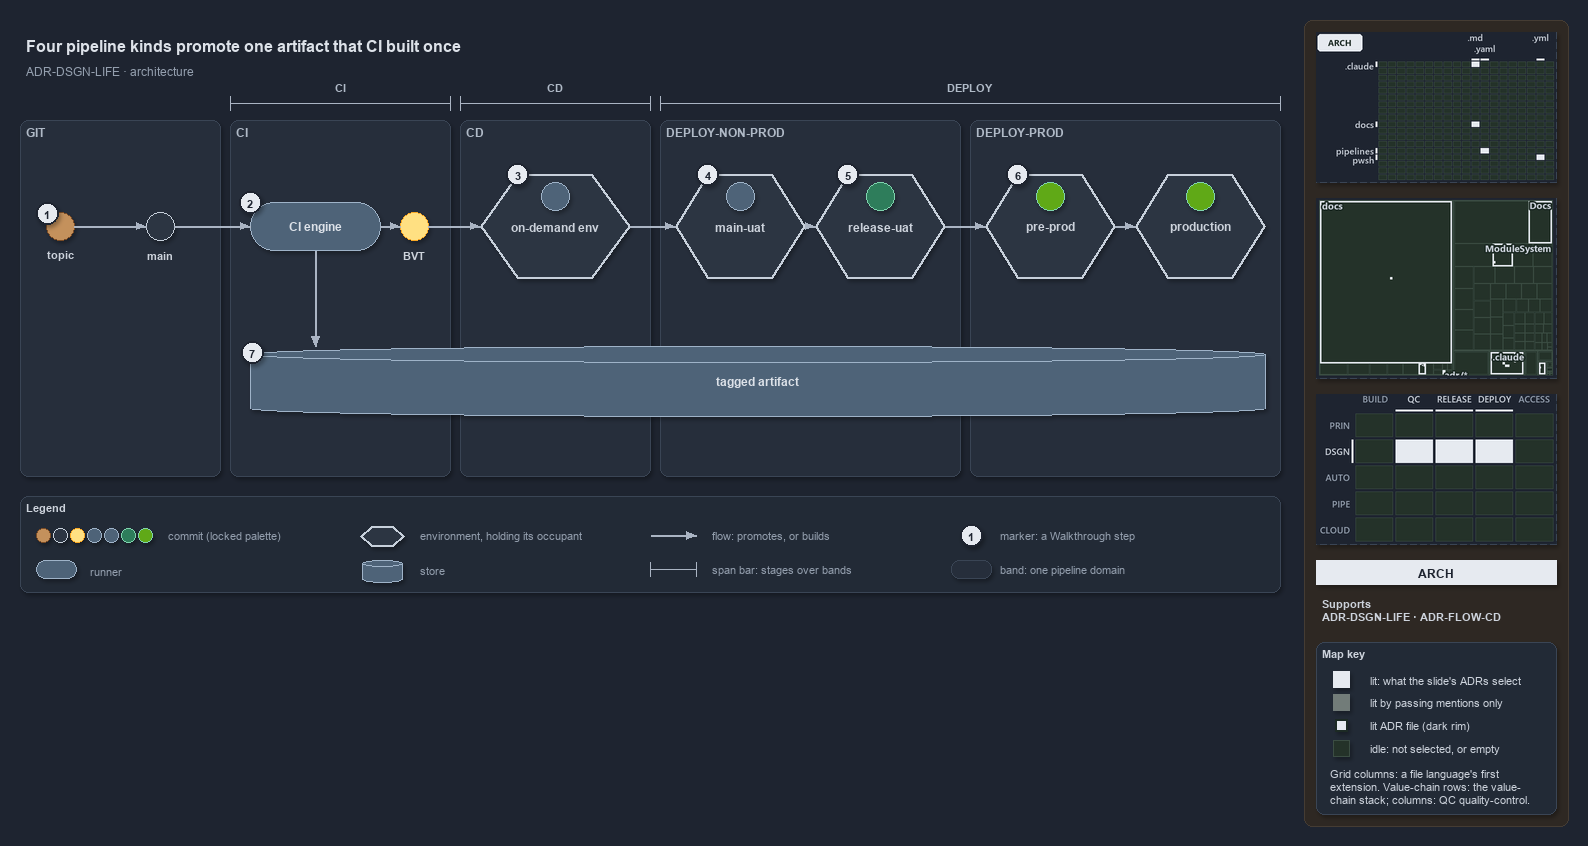

The diagram above was exported from draw.io. Its source (the exported page's mxGraphModel, read from the mxfile embedded in the PNG):
<mxGraphModel dx="1024" dy="768" grid="0" gridSize="10" guides="1" tooltips="1" connect="1" arrows="1" fold="1" page="1" pageScale="1" pageWidth="1572" pageHeight="600" background="#1E2430" math="0" shadow="1">
  <root>
    <mxCell id="0" />
    <mxCell id="1" parent="0" />
    <mxCell id="sidebar-bg" value="" style="rounded=1;arcSize=2;html=1;fillColor=#2E2823;strokeColor=#453C33;shadow=0;" vertex="1" parent="1">
      <mxGeometry x="1304" y="4" width="264" height="806" as="geometry" />
    </mxCell>
    <mxCell id="title" value="Four pipeline kinds promote one artifact that CI built once" style="text;html=1;align=left;verticalAlign=middle;fontSize=16;fontStyle=1;fontColor=#DDE2E9;" vertex="1" parent="1">
      <mxGeometry x="20" y="14" width="1260" height="30" as="geometry" />
    </mxCell>
    <mxCell id="subtitle" value="ADR-DSGN-LIFE &amp;#183; architecture" style="text;html=1;align=left;verticalAlign=middle;fontSize=12;fontColor=#949FAE;" vertex="1" parent="1">
      <mxGeometry x="20" y="44" width="1240" height="20" as="geometry" />
    </mxCell>
    <mxCell id="span-ci" value="" style="shape=crossbar;whiteSpace=wrap;html=1;rounded=1;fillColor=none;strokeColor=#AAB4C3;strokeWidth=1.5;" vertex="1" parent="1">
      <mxGeometry x="230" y="80" width="220" height="14" as="geometry" />
    </mxCell>
    <mxCell id="span-ci-label" value="CI" style="text;html=1;align=center;verticalAlign=middle;fontSize=11;fontStyle=1;fontColor=#B0BAC7;labelBackgroundColor=#262E3B;" vertex="1" parent="1">
      <mxGeometry x="305" y="62" width="70" height="16" as="geometry" />
    </mxCell>
    <mxCell id="span-cd" value="" style="shape=crossbar;whiteSpace=wrap;html=1;rounded=1;fillColor=none;strokeColor=#AAB4C3;strokeWidth=1.5;" vertex="1" parent="1">
      <mxGeometry x="460" y="80" width="190" height="14" as="geometry" />
    </mxCell>
    <mxCell id="span-cd-label" value="CD" style="text;html=1;align=center;verticalAlign=middle;fontSize=11;fontStyle=1;fontColor=#B0BAC7;labelBackgroundColor=#262E3B;" vertex="1" parent="1">
      <mxGeometry x="520" y="62" width="70" height="16" as="geometry" />
    </mxCell>
    <mxCell id="span-deploy" value="" style="shape=crossbar;whiteSpace=wrap;html=1;rounded=1;fillColor=none;strokeColor=#AAB4C3;strokeWidth=1.5;" vertex="1" parent="1">
      <mxGeometry x="660" y="80" width="620" height="14" as="geometry" />
    </mxCell>
    <mxCell id="span-deploy-label" value="DEPLOY" style="text;html=1;align=center;verticalAlign=middle;fontSize=11;fontStyle=1;fontColor=#B0BAC7;labelBackgroundColor=#262E3B;" vertex="1" parent="1">
      <mxGeometry x="935" y="62" width="70" height="16" as="geometry" />
    </mxCell>
    <mxCell id="band-git" value="GIT" style="rounded=1;html=1;arcSize=3;fillColor=#262E3B;strokeColor=#3A4555;verticalAlign=top;align=left;spacingLeft=8;fontStyle=1;fontSize=12;fontColor=#B0BAC7;" vertex="1" parent="1">
      <mxGeometry x="20" y="104" width="200" height="356" as="geometry" />
    </mxCell>
    <mxCell id="band-ci" value="CI" style="rounded=1;html=1;arcSize=3;fillColor=#262E3B;strokeColor=#3A4555;verticalAlign=top;align=left;spacingLeft=8;fontStyle=1;fontSize=12;fontColor=#B0BAC7;" vertex="1" parent="1">
      <mxGeometry x="230" y="104" width="220" height="356" as="geometry" />
    </mxCell>
    <mxCell id="band-cd" value="CD" style="rounded=1;html=1;arcSize=3;fillColor=#262E3B;strokeColor=#3A4555;verticalAlign=top;align=left;spacingLeft=8;fontStyle=1;fontSize=12;fontColor=#B0BAC7;" vertex="1" parent="1">
      <mxGeometry x="460" y="104" width="190" height="356" as="geometry" />
    </mxCell>
    <mxCell id="band-nonprod" value="DEPLOY-NON-PROD" style="rounded=1;html=1;arcSize=3;fillColor=#262E3B;strokeColor=#3A4555;verticalAlign=top;align=left;spacingLeft=8;fontStyle=1;fontSize=12;fontColor=#B0BAC7;" vertex="1" parent="1">
      <mxGeometry x="660" y="104" width="300" height="356" as="geometry" />
    </mxCell>
    <mxCell id="band-prod" value="DEPLOY-PROD" style="rounded=1;html=1;arcSize=3;fillColor=#262E3B;strokeColor=#3A4555;verticalAlign=top;align=left;spacingLeft=8;fontStyle=1;fontSize=12;fontColor=#B0BAC7;" vertex="1" parent="1">
      <mxGeometry x="970" y="104" width="310" height="356" as="geometry" />
    </mxCell>
    <mxCell id="dot-topic" value="" style="ellipse;html=1;fillColor=#C4915C;strokeColor=#7A4B25;strokeWidth=1.5;fontStyle=1;fontSize=11;fontColor=#CDD3DC;" vertex="1" parent="1">
      <mxGeometry x="46" y="196" width="28" height="28" as="geometry" />
    </mxCell>
    <mxCell id="dot-topic-name" value="topic" style="text;html=1;align=center;verticalAlign=middle;fontSize=11;fontStyle=1;fontColor=#CDD3DC;" vertex="1" parent="1">
      <mxGeometry x="30" y="230" width="60" height="16" as="geometry" />
    </mxCell>
    <mxCell id="dot-main" value="" style="ellipse;html=1;fillColor=#2C3542;strokeColor=#C7D0DB;strokeWidth=1.5;fontStyle=1;fontSize=11;fontColor=#CDD3DC;" vertex="1" parent="1">
      <mxGeometry x="146" y="196" width="28" height="28" as="geometry" />
    </mxCell>
    <mxCell id="dot-main-name" value="main" style="text;html=1;align=center;verticalAlign=middle;fontSize=11;fontStyle=1;fontColor=#CDD3DC;" vertex="1" parent="1">
      <mxGeometry x="115" y="230" width="90" height="16" as="geometry" />
    </mxCell>
    <mxCell id="run-ci" value="&lt;b&gt;CI engine&lt;/b&gt;" style="rounded=1;arcSize=50;whiteSpace=wrap;html=1;fillColor=#4E6378;strokeColor=#9FB3C8;fontColor=#DDE2E9;fontSize=12;" vertex="1" parent="1">
      <mxGeometry x="250" y="186" width="130" height="48" as="geometry" />
    </mxCell>
    <mxCell id="dot-bvt" value="" style="ellipse;html=1;fillColor=#FFE082;strokeColor=#F9A825;strokeWidth=1.5;fontStyle=1;fontSize=11;fontColor=#CDD3DC;" vertex="1" parent="1">
      <mxGeometry x="400" y="196" width="28" height="28" as="geometry" />
    </mxCell>
    <mxCell id="dot-bvt-name" value="BVT" style="text;html=1;align=center;verticalAlign=middle;fontSize=11;fontStyle=1;fontColor=#CDD3DC;" vertex="1" parent="1">
      <mxGeometry x="369" y="230" width="90" height="16" as="geometry" />
    </mxCell>
    <mxCell id="env-ondemand" value="&lt;b&gt;on-demand env&lt;/b&gt;" style="shape=hexagon;perimeter=hexagonPerimeter2;whiteSpace=wrap;html=1;fillColor=#2C3542;strokeColor=#C7D0DB;strokeWidth=2;fontColor=#CDD3DC;fontSize=12;" vertex="1" parent="1">
      <mxGeometry x="480" y="158" width="150" height="104" as="geometry" />
    </mxCell>
    <mxCell id="env-ondemand-occupant" value="" style="ellipse;html=1;fillColor=#4E6378;strokeColor=#9FB3C8;strokeWidth=1.5;fontStyle=1;fontSize=11;fontColor=#CDD3DC;" vertex="1" parent="1">
      <mxGeometry x="541" y="166" width="28" height="28" as="geometry" />
    </mxCell>
    <mxCell id="env-mainuat" value="&lt;b&gt;main-uat&lt;/b&gt;" style="shape=hexagon;perimeter=hexagonPerimeter2;whiteSpace=wrap;html=1;fillColor=#2C3542;strokeColor=#C7D0DB;strokeWidth=2;fontColor=#CDD3DC;fontSize=12;" vertex="1" parent="1">
      <mxGeometry x="675" y="158" width="130" height="104" as="geometry" />
    </mxCell>
    <mxCell id="env-mainuat-occupant" value="" style="ellipse;html=1;fillColor=#4E6378;strokeColor=#9FB3C8;strokeWidth=1.5;fontStyle=1;fontSize=11;fontColor=#CDD3DC;" vertex="1" parent="1">
      <mxGeometry x="726" y="166" width="28" height="28" as="geometry" />
    </mxCell>
    <mxCell id="env-releaseuat" value="&lt;b&gt;release-uat&lt;/b&gt;" style="shape=hexagon;perimeter=hexagonPerimeter2;whiteSpace=wrap;html=1;fillColor=#2C3542;strokeColor=#C7D0DB;strokeWidth=2;fontColor=#CDD3DC;fontSize=12;" vertex="1" parent="1">
      <mxGeometry x="815" y="158" width="130" height="104" as="geometry" />
    </mxCell>
    <mxCell id="env-releaseuat-occupant" value="" style="ellipse;html=1;fillColor=#2E7D5B;strokeColor=#7FD3AE;strokeWidth=1.5;fontStyle=1;fontSize=11;fontColor=#CDD3DC;" vertex="1" parent="1">
      <mxGeometry x="866" y="166" width="28" height="28" as="geometry" />
    </mxCell>
    <mxCell id="env-preprod" value="&lt;b&gt;pre-prod&lt;/b&gt;" style="shape=hexagon;perimeter=hexagonPerimeter2;whiteSpace=wrap;html=1;fillColor=#2C3542;strokeColor=#C7D0DB;strokeWidth=2;fontColor=#CDD3DC;fontSize=12;" vertex="1" parent="1">
      <mxGeometry x="985" y="158" width="130" height="104" as="geometry" />
    </mxCell>
    <mxCell id="env-preprod-occupant" value="" style="ellipse;html=1;fillColor=#60a917;strokeColor=#7FD3AE;strokeWidth=1.5;fontStyle=1;fontSize=11;fontColor=#CDD3DC;" vertex="1" parent="1">
      <mxGeometry x="1036" y="166" width="28" height="28" as="geometry" />
    </mxCell>
    <mxCell id="env-production" value="&lt;b&gt;production&lt;/b&gt;" style="shape=hexagon;perimeter=hexagonPerimeter2;whiteSpace=wrap;html=1;fillColor=#2C3542;strokeColor=#C7D0DB;strokeWidth=2;fontColor=#CDD3DC;fontSize=12;" vertex="1" parent="1">
      <mxGeometry x="1135" y="158" width="130" height="104" as="geometry" />
    </mxCell>
    <mxCell id="env-production-occupant" value="" style="ellipse;html=1;fillColor=#60a917;strokeColor=#7FD3AE;strokeWidth=1.5;fontStyle=1;fontSize=11;fontColor=#CDD3DC;" vertex="1" parent="1">
      <mxGeometry x="1186" y="166" width="28" height="28" as="geometry" />
    </mxCell>
    <mxCell id="store-artifact" value="&lt;b&gt;tagged artifact&lt;/b&gt;" style="shape=cylinder3;boundedLbl=1;backgroundOutline=1;size=8;whiteSpace=wrap;html=1;fillColor=#4E6378;strokeColor=#9FB3C8;fontColor=#DDE2E9;fontSize=12;" vertex="1" parent="1">
      <mxGeometry x="250" y="330" width="1015" height="70" as="geometry" />
    </mxCell>
    <mxCell id="edge-topic-main" value="" style="edgeStyle=orthogonalEdgeStyle;rounded=1;html=1;fontSize=11;endArrow=block;strokeColor=#AAB4C3;fontColor=#CDD3DC;shadow=0;" edge="1" parent="1" source="dot-topic" target="dot-main">
      <mxGeometry relative="1" as="geometry" />
    </mxCell>
    <mxCell id="edge-main-ci" value="" style="edgeStyle=orthogonalEdgeStyle;rounded=1;html=1;fontSize=11;endArrow=block;strokeColor=#AAB4C3;fontColor=#CDD3DC;shadow=0;" edge="1" parent="1" source="dot-main" target="run-ci">
      <mxGeometry relative="1" as="geometry" />
    </mxCell>
    <mxCell id="edge-ci-bvt" value="" style="edgeStyle=orthogonalEdgeStyle;rounded=1;html=1;fontSize=11;endArrow=block;strokeColor=#AAB4C3;fontColor=#CDD3DC;shadow=0;" edge="1" parent="1" source="run-ci" target="dot-bvt">
      <mxGeometry relative="1" as="geometry" />
    </mxCell>
    <mxCell id="edge-bvt-ondemand" value="" style="edgeStyle=orthogonalEdgeStyle;rounded=1;html=1;fontSize=11;endArrow=block;strokeColor=#AAB4C3;fontColor=#CDD3DC;shadow=0;" edge="1" parent="1" source="dot-bvt" target="env-ondemand">
      <mxGeometry relative="1" as="geometry" />
    </mxCell>
    <mxCell id="edge-ondemand-mainuat" value="" style="edgeStyle=orthogonalEdgeStyle;rounded=1;html=1;fontSize=11;endArrow=block;strokeColor=#AAB4C3;fontColor=#CDD3DC;shadow=0;" edge="1" parent="1" source="env-ondemand" target="env-mainuat">
      <mxGeometry relative="1" as="geometry" />
    </mxCell>
    <mxCell id="edge-mainuat-releaseuat" value="" style="edgeStyle=orthogonalEdgeStyle;rounded=1;html=1;fontSize=11;endArrow=block;strokeColor=#AAB4C3;fontColor=#CDD3DC;shadow=0;" edge="1" parent="1" source="env-mainuat" target="env-releaseuat">
      <mxGeometry relative="1" as="geometry" />
    </mxCell>
    <mxCell id="edge-releaseuat-preprod" value="" style="edgeStyle=orthogonalEdgeStyle;rounded=1;html=1;fontSize=11;endArrow=block;strokeColor=#AAB4C3;fontColor=#CDD3DC;shadow=0;" edge="1" parent="1" source="env-releaseuat" target="env-preprod">
      <mxGeometry relative="1" as="geometry" />
    </mxCell>
    <mxCell id="edge-preprod-production" value="" style="edgeStyle=orthogonalEdgeStyle;rounded=1;html=1;fontSize=11;endArrow=block;strokeColor=#AAB4C3;fontColor=#CDD3DC;shadow=0;" edge="1" parent="1" source="env-preprod" target="env-production">
      <mxGeometry relative="1" as="geometry" />
    </mxCell>
    <mxCell id="p-ci-artifact-a" value="" style="text;html=1;strokeColor=none;fillColor=none;" vertex="1" parent="1">
      <mxGeometry x="315" y="234" width="1" height="1" as="geometry" />
    </mxCell>
    <mxCell id="p-ci-artifact-b" value="" style="text;html=1;strokeColor=none;fillColor=none;" vertex="1" parent="1">
      <mxGeometry x="315" y="330" width="1" height="1" as="geometry" />
    </mxCell>
    <mxCell id="edge-ci-artifact" value="" style="edgeStyle=orthogonalEdgeStyle;rounded=1;html=1;fontSize=11;endArrow=block;strokeColor=#AAB4C3;fontColor=#CDD3DC;shadow=0;" edge="1" parent="1" source="p-ci-artifact-a" target="p-ci-artifact-b">
      <mxGeometry relative="1" as="geometry" />
    </mxCell>
    <mxCell id="mark-1" value="1" style="ellipse;html=1;fillColor=#E6EAF0;strokeColor=#1E2430;strokeWidth=2;fontColor=#1E2430;fontStyle=1;fontSize=11;" vertex="1" parent="1">
      <mxGeometry x="36" y="186" width="22" height="22" as="geometry" />
    </mxCell>
    <mxCell id="mark-2" value="2" style="ellipse;html=1;fillColor=#E6EAF0;strokeColor=#1E2430;strokeWidth=2;fontColor=#1E2430;fontStyle=1;fontSize=11;" vertex="1" parent="1">
      <mxGeometry x="239" y="175" width="22" height="22" as="geometry" />
    </mxCell>
    <mxCell id="mark-3" value="3" style="ellipse;html=1;fillColor=#E6EAF0;strokeColor=#1E2430;strokeWidth=2;fontColor=#1E2430;fontStyle=1;fontSize=11;" vertex="1" parent="1">
      <mxGeometry x="506.5" y="147" width="22" height="22" as="geometry" />
    </mxCell>
    <mxCell id="mark-4" value="4" style="ellipse;html=1;fillColor=#E6EAF0;strokeColor=#1E2430;strokeWidth=2;fontColor=#1E2430;fontStyle=1;fontSize=11;" vertex="1" parent="1">
      <mxGeometry x="696.5" y="147" width="22" height="22" as="geometry" />
    </mxCell>
    <mxCell id="mark-5" value="5" style="ellipse;html=1;fillColor=#E6EAF0;strokeColor=#1E2430;strokeWidth=2;fontColor=#1E2430;fontStyle=1;fontSize=11;" vertex="1" parent="1">
      <mxGeometry x="836.5" y="147" width="22" height="22" as="geometry" />
    </mxCell>
    <mxCell id="mark-6" value="6" style="ellipse;html=1;fillColor=#E6EAF0;strokeColor=#1E2430;strokeWidth=2;fontColor=#1E2430;fontStyle=1;fontSize=11;" vertex="1" parent="1">
      <mxGeometry x="1006.5" y="147" width="22" height="22" as="geometry" />
    </mxCell>
    <mxCell id="mark-7" value="7" style="ellipse;html=1;fillColor=#E6EAF0;strokeColor=#1E2430;strokeWidth=2;fontColor=#1E2430;fontStyle=1;fontSize=11;" vertex="1" parent="1">
      <mxGeometry x="241" y="325" width="22" height="22" as="geometry" />
    </mxCell>
    <mxCell id="legend" value="&lt;b&gt;Legend&lt;/b&gt;" style="rounded=1;whiteSpace=wrap;html=1;arcSize=6;fillColor=#222A36;strokeColor=#3A4555;align=left;verticalAlign=top;spacing=8;fontSize=11;fontColor=#CDD3DC;" vertex="1" parent="1">
      <mxGeometry x="20" y="480" width="1260" height="96" as="geometry" />
    </mxCell>
    <mxCell id="legend-commit-0" value="" style="ellipse;html=1;fillColor=#C4915C;strokeColor=#7A4B25;strokeWidth=1.5;fontStyle=1;fontSize=11;fontColor=#CDD3DC;" vertex="1" parent="1">
      <mxGeometry x="36" y="512" width="14" height="14" as="geometry" />
    </mxCell>
    <mxCell id="legend-commit-1" value="" style="ellipse;html=1;fillColor=#2C3542;strokeColor=#C7D0DB;strokeWidth=1.5;fontStyle=1;fontSize=11;fontColor=#CDD3DC;" vertex="1" parent="1">
      <mxGeometry x="53" y="512" width="14" height="14" as="geometry" />
    </mxCell>
    <mxCell id="legend-commit-2" value="" style="ellipse;html=1;fillColor=#FFE082;strokeColor=#F9A825;strokeWidth=1.5;fontStyle=1;fontSize=11;fontColor=#CDD3DC;" vertex="1" parent="1">
      <mxGeometry x="70" y="512" width="14" height="14" as="geometry" />
    </mxCell>
    <mxCell id="legend-commit-3" value="" style="ellipse;html=1;fillColor=#4E6378;strokeColor=#9FB3C8;strokeWidth=1.5;fontStyle=1;fontSize=11;fontColor=#CDD3DC;" vertex="1" parent="1">
      <mxGeometry x="87" y="512" width="14" height="14" as="geometry" />
    </mxCell>
    <mxCell id="legend-commit-4" value="" style="ellipse;html=1;fillColor=#4E6378;strokeColor=#9FB3C8;strokeWidth=1.5;fontStyle=1;fontSize=11;fontColor=#CDD3DC;" vertex="1" parent="1">
      <mxGeometry x="104" y="512" width="14" height="14" as="geometry" />
    </mxCell>
    <mxCell id="legend-commit-5" value="" style="ellipse;html=1;fillColor=#2E7D5B;strokeColor=#7FD3AE;strokeWidth=1.5;fontStyle=1;fontSize=11;fontColor=#CDD3DC;" vertex="1" parent="1">
      <mxGeometry x="121" y="512" width="14" height="14" as="geometry" />
    </mxCell>
    <mxCell id="legend-commit-6" value="" style="ellipse;html=1;fillColor=#60a917;strokeColor=#7FD3AE;strokeWidth=1.5;fontStyle=1;fontSize=11;fontColor=#CDD3DC;" vertex="1" parent="1">
      <mxGeometry x="138" y="512" width="14" height="14" as="geometry" />
    </mxCell>
    <mxCell id="legend-commit-text" value="commit (locked palette)" style="text;html=1;align=left;verticalAlign=middle;fontSize=11;fontColor=#949FAE;" vertex="1" parent="1">
      <mxGeometry x="162" y="509" width="180" height="20" as="geometry" />
    </mxCell>
    <mxCell id="legend-runner" value="" style="rounded=1;arcSize=50;whiteSpace=wrap;html=1;fillColor=#4E6378;strokeColor=#9FB3C8;fontColor=#DDE2E9;fontSize=12;" vertex="1" parent="1">
      <mxGeometry x="36" y="544" width="40" height="18" as="geometry" />
    </mxCell>
    <mxCell id="legend-runner-text" value="runner" style="text;html=1;align=left;verticalAlign=middle;fontSize=11;fontColor=#949FAE;" vertex="1" parent="1">
      <mxGeometry x="84" y="543" width="180" height="20" as="geometry" />
    </mxCell>
    <mxCell id="legend-env" value="" style="shape=hexagon;perimeter=hexagonPerimeter2;whiteSpace=wrap;html=1;fillColor=#2C3542;strokeColor=#C7D0DB;strokeWidth=2;fontColor=#CDD3DC;fontSize=12;" vertex="1" parent="1">
      <mxGeometry x="360" y="510" width="44" height="20" as="geometry" />
    </mxCell>
    <mxCell id="legend-env-text" value="environment, holding its occupant" style="text;html=1;align=left;verticalAlign=middle;fontSize=11;fontColor=#949FAE;" vertex="1" parent="1">
      <mxGeometry x="414" y="509" width="220" height="20" as="geometry" />
    </mxCell>
    <mxCell id="legend-store" value="" style="shape=cylinder3;boundedLbl=1;backgroundOutline=1;size=8;whiteSpace=wrap;html=1;fillColor=#4E6378;strokeColor=#9FB3C8;fontColor=#DDE2E9;fontSize=12;" vertex="1" parent="1">
      <mxGeometry x="362" y="544" width="40" height="22" as="geometry" />
    </mxCell>
    <mxCell id="legend-store-text" value="store" style="text;html=1;align=left;verticalAlign=middle;fontSize=11;fontColor=#949FAE;" vertex="1" parent="1">
      <mxGeometry x="414" y="543" width="200" height="20" as="geometry" />
    </mxCell>
    <mxCell id="legend-flow-a" value="" style="text;html=1;strokeColor=none;fillColor=none;" vertex="1" parent="1">
      <mxGeometry x="650" y="519" width="1" height="1" as="geometry" />
    </mxCell>
    <mxCell id="legend-flow-b" value="" style="text;html=1;strokeColor=none;fillColor=none;" vertex="1" parent="1">
      <mxGeometry x="696" y="519" width="1" height="1" as="geometry" />
    </mxCell>
    <mxCell id="legend-flow" value="" style="edgeStyle=orthogonalEdgeStyle;rounded=1;html=1;fontSize=11;endArrow=block;strokeColor=#AAB4C3;fontColor=#CDD3DC;shadow=0;" edge="1" parent="1" source="legend-flow-a" target="legend-flow-b">
      <mxGeometry relative="1" as="geometry" />
    </mxCell>
    <mxCell id="legend-flow-text" value="flow: promotes, or builds" style="text;html=1;align=left;verticalAlign=middle;fontSize=11;fontColor=#949FAE;" vertex="1" parent="1">
      <mxGeometry x="706" y="509" width="220" height="20" as="geometry" />
    </mxCell>
    <mxCell id="legend-span" value="" style="shape=crossbar;whiteSpace=wrap;html=1;rounded=1;fillColor=none;strokeColor=#AAB4C3;strokeWidth=1.5;" vertex="1" parent="1">
      <mxGeometry x="650" y="546" width="46" height="14" as="geometry" />
    </mxCell>
    <mxCell id="legend-span-text" value="span bar: stages over bands" style="text;html=1;align=left;verticalAlign=middle;fontSize=11;fontColor=#949FAE;" vertex="1" parent="1">
      <mxGeometry x="706" y="543" width="220" height="20" as="geometry" />
    </mxCell>
    <mxCell id="legend-mark" value="1" style="ellipse;html=1;fillColor=#E6EAF0;strokeColor=#1E2430;strokeWidth=2;fontColor=#1E2430;fontStyle=1;fontSize=11;" vertex="1" parent="1">
      <mxGeometry x="960" y="508" width="22" height="22" as="geometry" />
    </mxCell>
    <mxCell id="legend-mark-text" value="marker: a Walkthrough step" style="text;html=1;align=left;verticalAlign=middle;fontSize=11;fontColor=#949FAE;" vertex="1" parent="1">
      <mxGeometry x="994" y="509" width="220" height="20" as="geometry" />
    </mxCell>
    <mxCell id="legend-band" value="" style="rounded=1;html=1;arcSize=3;fillColor=#262E3B;strokeColor=#3A4555;" vertex="1" parent="1">
      <mxGeometry x="951" y="544" width="40" height="18" as="geometry" />
    </mxCell>
    <mxCell id="legend-band-text" value="band: one pipeline domain" style="text;html=1;align=left;verticalAlign=middle;fontSize=11;fontColor=#949FAE;" vertex="1" parent="1">
      <mxGeometry x="994" y="543" width="220" height="20" as="geometry" />
    </mxCell>
    <mxCell id="minimap-grid" value="" style="shape=image;html=1;imageAspect=0;aspect=fixed;verticalLabelPosition=bottom;strokeColor=#3A4555;dashed=1;fillColor=#222A36;image=data:image/png,(base64 omitted: 10024 chars);" vertex="1" parent="1">
      <mxGeometry x="1316" y="16" width="240" height="150" as="geometry" />
    </mxCell>
    <mxCell id="minimap-tree" value="" style="shape=image;html=1;imageAspect=0;aspect=fixed;verticalLabelPosition=bottom;strokeColor=#3A4555;dashed=1;fillColor=#222A36;image=data:image/png,(base64 omitted: 13896 chars);" vertex="1" parent="1">
      <mxGeometry x="1316" y="182" width="240" height="180" as="geometry" />
    </mxCell>
    <mxCell id="minimap-chain" value="" style="shape=image;html=1;imageAspect=0;aspect=fixed;verticalLabelPosition=bottom;strokeColor=#3A4555;dashed=1;fillColor=#222A36;image=data:image/png,(base64 omitted: 13568 chars);" vertex="1" parent="1">
      <mxGeometry x="1316" y="378" width="240" height="150" as="geometry" />
    </mxCell>
    <mxCell id="lens-badge" value="ARCH" style="rounded=0;whiteSpace=wrap;html=1;align=center;verticalAlign=middle;fontSize=12;fontStyle=1;fontColor=#1E2430;fillColor=#E6EAF0;strokeColor=none;" vertex="1" parent="1">
      <mxGeometry x="1316" y="544" width="240" height="24" as="geometry" />
    </mxCell>
    <mxCell id="supports" value="&lt;b&gt;Supports&lt;/b&gt;&lt;br&gt;ADR-DSGN-LIFE &amp;#183; ADR-FLOW-CD" style="text;html=1;whiteSpace=wrap;align=left;verticalAlign=top;fontSize=11;fontColor=#CDD3DC;" vertex="1" parent="1">
      <mxGeometry x="1316" y="576" width="240" height="38" as="geometry" />
    </mxCell>
    <mxCell id="mapkey" value="&lt;b&gt;Map key&lt;/b&gt;" style="rounded=1;arcSize=6;whiteSpace=wrap;html=1;align=left;verticalAlign=top;fontSize=11;fontColor=#CDD3DC;fillColor=#222A36;strokeColor=#3A4555;spacingLeft=8;spacingTop=2;" vertex="1" parent="1">
      <mxGeometry x="1316" y="626" width="240" height="172" as="geometry" />
    </mxCell>
    <mxCell id="mapkey-lit" value="" style="rounded=0;html=1;fillColor=#E6EAF0;strokeColor=#E6EAF0;" vertex="1" parent="1">
      <mxGeometry x="1333.0" y="655.0" width="16" height="16" as="geometry" />
    </mxCell>
    <mxCell id="mapkey-lit-text" value="lit: what the slide's ADRs select" style="text;html=1;align=left;verticalAlign=middle;fontSize=11;fontColor=#CDD3DC;" vertex="1" parent="1">
      <mxGeometry x="1364" y="653" width="184" height="20" as="geometry" />
    </mxCell>
    <mxCell id="mapkey-touched" value="" style="rounded=0;html=1;fillColor=#727C79;strokeColor=#727C79;" vertex="1" parent="1">
      <mxGeometry x="1333.0" y="678.0" width="16" height="16" as="geometry" />
    </mxCell>
    <mxCell id="mapkey-touched-text" value="lit by passing mentions only" style="text;html=1;align=left;verticalAlign=middle;fontSize=11;fontColor=#CDD3DC;" vertex="1" parent="1">
      <mxGeometry x="1364" y="676" width="184" height="20" as="geometry" />
    </mxCell>
    <mxCell id="mapkey-adr" value="" style="rounded=0;html=1;fillColor=#E6EAF0;strokeColor=#1C2A24;strokeWidth=2;" vertex="1" parent="1">
      <mxGeometry x="1335.0" y="703.0" width="12" height="12" as="geometry" />
    </mxCell>
    <mxCell id="mapkey-adr-text" value="lit ADR file (dark rim)" style="text;html=1;align=left;verticalAlign=middle;fontSize=11;fontColor=#CDD3DC;" vertex="1" parent="1">
      <mxGeometry x="1364" y="699" width="184" height="20" as="geometry" />
    </mxCell>
    <mxCell id="mapkey-idle" value="" style="rounded=0;html=1;fillColor=#243229;strokeColor=#3B4D43;" vertex="1" parent="1">
      <mxGeometry x="1333.0" y="724.0" width="16" height="16" as="geometry" />
    </mxCell>
    <mxCell id="mapkey-idle-text" value="idle: not selected, or empty" style="text;html=1;align=left;verticalAlign=middle;fontSize=11;fontColor=#CDD3DC;" vertex="1" parent="1">
      <mxGeometry x="1364" y="722" width="184" height="20" as="geometry" />
    </mxCell>
    <mxCell id="mapkey-codes" value="Grid columns: a file language's first&lt;br&gt;extension. Value-chain rows: the value-&lt;br&gt;chain stack; columns: QC quality-control." style="text;html=1;align=left;verticalAlign=top;whiteSpace=wrap;fontSize=11;fontColor=#CDD3DC;" vertex="1" parent="1">
      <mxGeometry x="1324" y="746" width="224" height="46" as="geometry" />
    </mxCell>
  </root>
</mxGraphModel>